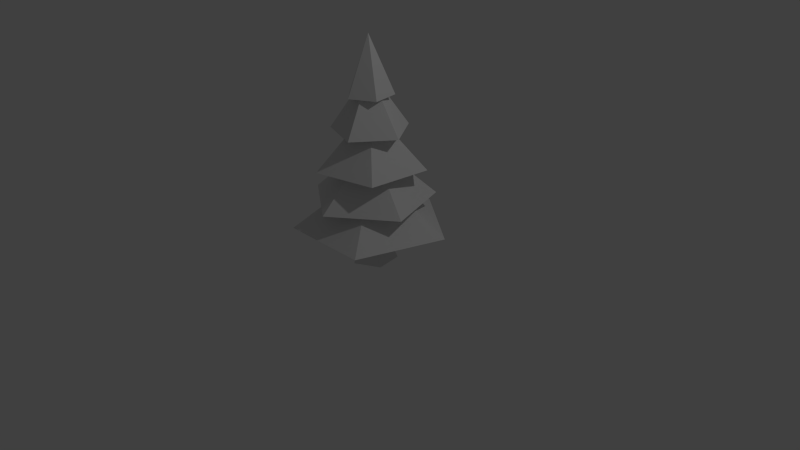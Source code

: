 # Source: tree.blend  (saved by Blender 2.74.0; exported with 4.5.12 LTS)
import bpy
from mathutils import Matrix  # noqa: F401  (used for matrix-valued properties, if any)

bpy.ops.wm.read_factory_settings(use_empty=True)
scene = bpy.context.scene
scene.name = 'Scene'

# ---- collections
col_collection_1 = bpy.data.collections.new('Collection 1'); scene.collection.children.link(col_collection_1)

# ---- world
world_world = bpy.data.worlds.new('World'); scene.world = world_world
world_world.color = (0.05088, 0.05088, 0.05088)
world_world.use_sun_shadow = False
world_world.sun_shadow_jitter_overblur = 0.0
world_world.cycles.sampling_method = 'MANUAL'
world_world.cycles.sample_map_resolution = 256

# ---- cameras
cam_camera = bpy.data.cameras.new('Camera')
cam_camera.clip_end = 100.0
cam_camera.lens = 35.0
cam_camera.sensor_width = 32.0
cam_camera.sensor_height = 18.0
cam_camera.ortho_scale = 7.314
cam_camera.dof.focus_distance = 0.0
cam_camera.dof.aperture_fstop = 128.0

# ---- lights
light_lamp = bpy.data.lights.new('Lamp', 'POINT')
light_lamp.transmission_factor = 0.0
light_lamp.cutoff_distance = 30.0
light_lamp.energy = 100.0
light_lamp.shadow_buffer_clip_start = 1.001
light_lamp.shadow_soft_size = 0.1
light_lamp.shadow_maximum_resolution = 0.006
light_lamp.use_absolute_resolution = True
light_lamp.cycles.use_multiple_importance_sampling = False

# ---- meshes
me_cone_004 = bpy.data.meshes.new('Cone.004')
me_cone_004.from_pydata([(-2.329, 2.385, -1.981), (-1.855e-08, 3.725e-09, -1.555), (1.548, 2.952, -1.981), (3.286, -0.5601, -1.981), (0.4827, -3.298, -1.981), (-2.988, -1.478, -1.981), (-1.958, 1.27, -1.521), (-1.855e-08, 3.725e-09, -1.094), (0.6027, 2.254, -1.521), (2.33, 0.1234, -1.521), (0.8374, -2.178, -1.521), (-1.813, -1.469, -1.521), (-0.427, 2.632, -1.77), (-1.855e-08, 3.725e-09, -1.343), (2.371, 1.22, -1.77), (1.893, -1.879, -1.77), (-1.202, -2.381, -1.77), (-2.635, 0.4073, -1.77), (-0.7026, 1.511, -1.254), (-3.649e-09, 3.725e-09, -0.8273), (1.22, 1.135, -1.254), (1.457, -0.8098, -1.254), (-0.32, -1.636, -1.254), (-1.654, -0.2011, -1.254), (0.0, 1.0, -1.0), (0.0, 0.0, -0.5733), (0.9511, 0.309, -1.0), (0.5878, -0.809, -1.0), (-0.5878, -0.809, -1.0), (-0.9511, 0.309, -1.0)], [], [(4, 1, 5), (0, 1, 2), (3, 1, 4), (5, 1, 0), (2, 1, 3), (0, 2, 3, 4, 5), (10, 7, 11), (6, 7, 8), (9, 7, 10), (11, 7, 6), (8, 7, 9), (6, 8, 9, 10, 11), (16, 13, 17), (12, 13, 14), (15, 13, 16), (17, 13, 12), (14, 13, 15), (12, 14, 15, 16, 17), (22, 19, 23), (18, 19, 20), (21, 19, 22), (23, 19, 18), (20, 19, 21), (18, 20, 21, 22, 23), (28, 25, 29), (24, 25, 26), (27, 25, 28), (29, 25, 24), (26, 25, 27), (24, 26, 27, 28, 29)])
me_cone_004.use_remesh_preserve_volume = False
me_cone_004.use_remesh_preserve_attributes = False
me_cone_004.use_mirror_vertex_groups = False
me_cone_004.update()
me_cone_005 = bpy.data.meshes.new('Cone.005')
me_cone_005.from_pydata([(0.0, 1.0, -1.0), (0.0, 0.0, -0.5733), (0.9511, 0.309, -1.0), (0.5878, -0.809, -1.0), (-0.5878, -0.809, -1.0), (-0.9511, 0.309, -1.0)], [], [(4, 1, 5), (0, 1, 2), (3, 1, 4), (5, 1, 0), (2, 1, 3), (0, 2, 3, 4, 5)])
me_cone_005.use_remesh_preserve_volume = False
me_cone_005.use_remesh_preserve_attributes = False
me_cone_005.use_mirror_vertex_groups = False
me_cone_005.update()

# ---- objects
ob_lamp = bpy.data.objects.new('Lamp', light_lamp)
ob_camera = bpy.data.objects.new('Camera', cam_camera)
ob_cone_004 = bpy.data.objects.new('Cone.004', me_cone_004)
ob_cone_005 = bpy.data.objects.new('Cone.005', me_cone_005)

# ---- transforms, parenting, visibility, modifiers, constraints
ob_lamp.location = (4.076, 1.005, 5.904)
ob_lamp.rotation_euler = (0.6503, 0.05522, 1.866)
ob_lamp.lock_rotations_4d = False
ob_lamp.empty_display_type = 'ARROWS'
ob_lamp.color = (0.0, 0.0, 0.0, 0.0)
ob_lamp.lineart.crease_threshold = 0.0
ob_camera.location = (7.481, -6.508, 5.344)
ob_camera.rotation_euler = (1.109, 0.01082, 0.8149)
ob_camera.lock_rotations_4d = False
ob_camera.empty_display_type = 'ARROWS'
ob_camera.color = (0.0, 0.0, 0.0, 0.0)
ob_camera.display_type = 'WIRE'
ob_camera.lineart.crease_threshold = 0.0
ob_cone_004.location = (0.03723, -0.02542, 3.859)
ob_cone_004.rotation_euler = (0.0, -0.0, -0.7736)
ob_cone_004.scale = (0.3, 0.3, 1.709)
ob_cone_004.lineart.crease_threshold = 0.0
ob_cone_005.location = (0.03723, -0.02542, 1.696)
ob_cone_005.rotation_euler = (0.0, -0.0, -0.7736)
ob_cone_005.scale = (0.3, 0.3, 1.709)
ob_cone_005.lineart.crease_threshold = 0.0

# ---- collection membership
col_collection_1.objects.link(ob_lamp)
col_collection_1.objects.link(ob_camera)
col_collection_1.objects.link(ob_cone_004)
col_collection_1.objects.link(ob_cone_005)

# ---- scene / render settings (as saved in the file)
scene.camera = ob_camera
scene.frame_start = 1; scene.frame_end = 250; scene.frame_set(93)
scene.render.engine = 'BLENDER_EEVEE_NEXT'
scene.render.resolution_percentage = 50
scene.render.dither_intensity = 0.0
scene.cycles.use_denoising = False
scene.cycles.samples = 10
scene.cycles.sampling_pattern = 'TABULATED_SOBOL'
scene.cycles.light_sampling_threshold = 0.0
scene.cycles.use_adaptive_sampling = False
scene.cycles.use_light_tree = False
scene.cycles.blur_glossy = 0.0
scene.cycles.pixel_filter_type = 'GAUSSIAN'
scene.cycles.sample_clamp_indirect = 0.0
scene.view_settings.view_transform = 'Standard'
bpy.context.view_layer.update()
